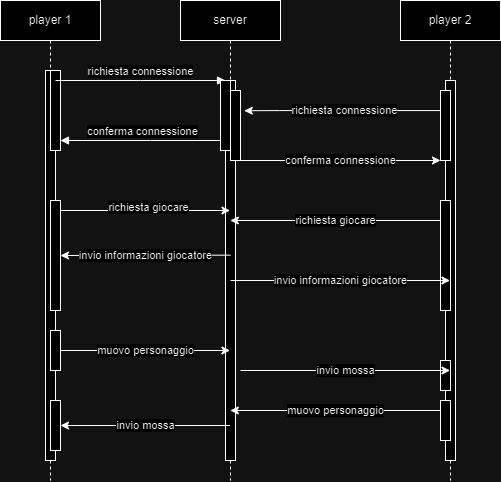

The diagram above was exported from draw.io. Its source (the exported page's mxGraphModel, read from the mxfile embedded in the PNG):
<mxGraphModel dx="989" dy="539" grid="1" gridSize="10" guides="1" tooltips="1" connect="1" arrows="1" fold="1" page="1" pageScale="1" pageWidth="850" pageHeight="1100" math="0" shadow="0">
  <root>
    <mxCell id="0" />
    <mxCell id="1" parent="0" />
    <mxCell id="aM9ryv3xv72pqoxQDRHE-1" value="player 1" style="shape=umlLifeline;perimeter=lifelinePerimeter;whiteSpace=wrap;html=1;container=0;dropTarget=0;collapsible=0;recursiveResize=0;outlineConnect=0;portConstraint=eastwest;newEdgeStyle={&quot;edgeStyle&quot;:&quot;elbowEdgeStyle&quot;,&quot;elbow&quot;:&quot;vertical&quot;,&quot;curved&quot;:0,&quot;rounded&quot;:0};" parent="1" vertex="1">
      <mxGeometry x="40" y="40" width="100" height="480" as="geometry" />
    </mxCell>
    <mxCell id="aM9ryv3xv72pqoxQDRHE-2" value="" style="html=1;points=[];perimeter=orthogonalPerimeter;outlineConnect=0;targetShapes=umlLifeline;portConstraint=eastwest;newEdgeStyle={&quot;edgeStyle&quot;:&quot;elbowEdgeStyle&quot;,&quot;elbow&quot;:&quot;vertical&quot;,&quot;curved&quot;:0,&quot;rounded&quot;:0};" parent="aM9ryv3xv72pqoxQDRHE-1" vertex="1">
      <mxGeometry x="45" y="70" width="10" height="390" as="geometry" />
    </mxCell>
    <mxCell id="aM9ryv3xv72pqoxQDRHE-4" value="" style="html=1;points=[];perimeter=orthogonalPerimeter;outlineConnect=0;targetShapes=umlLifeline;portConstraint=eastwest;newEdgeStyle={&quot;edgeStyle&quot;:&quot;elbowEdgeStyle&quot;,&quot;elbow&quot;:&quot;vertical&quot;,&quot;curved&quot;:0,&quot;rounded&quot;:0};" parent="aM9ryv3xv72pqoxQDRHE-1" vertex="1">
      <mxGeometry x="50" y="70" width="10" height="80" as="geometry" />
    </mxCell>
    <mxCell id="aM9ryv3xv72pqoxQDRHE-5" value="server" style="shape=umlLifeline;perimeter=lifelinePerimeter;whiteSpace=wrap;html=1;container=0;dropTarget=0;collapsible=0;recursiveResize=0;outlineConnect=0;portConstraint=eastwest;newEdgeStyle={&quot;edgeStyle&quot;:&quot;elbowEdgeStyle&quot;,&quot;elbow&quot;:&quot;vertical&quot;,&quot;curved&quot;:0,&quot;rounded&quot;:0};" parent="1" vertex="1">
      <mxGeometry x="220" y="40" width="100" height="480" as="geometry" />
    </mxCell>
    <mxCell id="aM9ryv3xv72pqoxQDRHE-6" value="" style="html=1;points=[];perimeter=orthogonalPerimeter;outlineConnect=0;targetShapes=umlLifeline;portConstraint=eastwest;newEdgeStyle={&quot;edgeStyle&quot;:&quot;elbowEdgeStyle&quot;,&quot;elbow&quot;:&quot;vertical&quot;,&quot;curved&quot;:0,&quot;rounded&quot;:0};" parent="aM9ryv3xv72pqoxQDRHE-5" vertex="1">
      <mxGeometry x="45" y="80" width="10" height="380" as="geometry" />
    </mxCell>
    <mxCell id="aM9ryv3xv72pqoxQDRHE-7" value="richiesta connessione" style="html=1;verticalAlign=bottom;endArrow=block;edgeStyle=elbowEdgeStyle;elbow=vertical;curved=0;rounded=0;" parent="1" source="aM9ryv3xv72pqoxQDRHE-2" target="aM9ryv3xv72pqoxQDRHE-6" edge="1">
      <mxGeometry relative="1" as="geometry">
        <mxPoint x="195" y="130" as="sourcePoint" />
        <Array as="points">
          <mxPoint x="180" y="120" />
        </Array>
      </mxGeometry>
    </mxCell>
    <mxCell id="aM9ryv3xv72pqoxQDRHE-9" value="conferma connessione" style="html=1;verticalAlign=bottom;endArrow=block;edgeStyle=elbowEdgeStyle;elbow=vertical;curved=0;rounded=0;" parent="1" edge="1">
      <mxGeometry relative="1" as="geometry">
        <mxPoint x="265" y="180" as="sourcePoint" />
        <Array as="points">
          <mxPoint x="190" y="180" />
        </Array>
        <mxPoint x="99.99999999999994" y="180" as="targetPoint" />
      </mxGeometry>
    </mxCell>
    <mxCell id="GxFs1mWM5EbDq3UqF2qv-1" value="player 2" style="shape=umlLifeline;perimeter=lifelinePerimeter;whiteSpace=wrap;html=1;container=0;dropTarget=0;collapsible=0;recursiveResize=0;outlineConnect=0;portConstraint=eastwest;newEdgeStyle={&quot;edgeStyle&quot;:&quot;elbowEdgeStyle&quot;,&quot;elbow&quot;:&quot;vertical&quot;,&quot;curved&quot;:0,&quot;rounded&quot;:0};" vertex="1" parent="1">
      <mxGeometry x="440" y="40" width="100" height="480" as="geometry" />
    </mxCell>
    <mxCell id="GxFs1mWM5EbDq3UqF2qv-2" value="" style="html=1;points=[];perimeter=orthogonalPerimeter;outlineConnect=0;targetShapes=umlLifeline;portConstraint=eastwest;newEdgeStyle={&quot;edgeStyle&quot;:&quot;elbowEdgeStyle&quot;,&quot;elbow&quot;:&quot;vertical&quot;,&quot;curved&quot;:0,&quot;rounded&quot;:0};" vertex="1" parent="GxFs1mWM5EbDq3UqF2qv-1">
      <mxGeometry x="45" y="80" width="10" height="380" as="geometry" />
    </mxCell>
    <mxCell id="GxFs1mWM5EbDq3UqF2qv-4" value="richiesta connessione" style="endArrow=classic;html=1;rounded=0;entryX=1.378;entryY=0.289;entryDx=0;entryDy=0;entryPerimeter=0;" edge="1" parent="1" target="GxFs1mWM5EbDq3UqF2qv-6">
      <mxGeometry width="50" height="50" relative="1" as="geometry">
        <mxPoint x="483.95" y="150.06" as="sourcePoint" />
        <mxPoint x="279.99999999999994" y="159.9400000000001" as="targetPoint" />
        <Array as="points">
          <mxPoint x="318.95" y="150.06" />
        </Array>
      </mxGeometry>
    </mxCell>
    <mxCell id="GxFs1mWM5EbDq3UqF2qv-5" value="" style="rounded=0;whiteSpace=wrap;html=1;" vertex="1" parent="1">
      <mxGeometry x="260" y="120" width="10" height="70" as="geometry" />
    </mxCell>
    <mxCell id="GxFs1mWM5EbDq3UqF2qv-6" value="" style="rounded=0;whiteSpace=wrap;html=1;" vertex="1" parent="1">
      <mxGeometry x="270" y="130" width="10" height="70" as="geometry" />
    </mxCell>
    <mxCell id="GxFs1mWM5EbDq3UqF2qv-7" value="conferma connessione" style="endArrow=classic;html=1;rounded=0;entryX=0;entryY=1;entryDx=0;entryDy=0;" edge="1" parent="1" target="GxFs1mWM5EbDq3UqF2qv-8">
      <mxGeometry width="50" height="50" relative="1" as="geometry">
        <mxPoint x="280" y="200" as="sourcePoint" />
        <mxPoint x="470" y="200" as="targetPoint" />
      </mxGeometry>
    </mxCell>
    <mxCell id="GxFs1mWM5EbDq3UqF2qv-8" value="" style="rounded=0;whiteSpace=wrap;html=1;" vertex="1" parent="1">
      <mxGeometry x="480" y="130" width="10" height="70" as="geometry" />
    </mxCell>
    <mxCell id="GxFs1mWM5EbDq3UqF2qv-9" value="" style="endArrow=classic;html=1;rounded=0;" edge="1" parent="1" target="aM9ryv3xv72pqoxQDRHE-5">
      <mxGeometry width="50" height="50" relative="1" as="geometry">
        <mxPoint x="100" y="250" as="sourcePoint" />
        <mxPoint x="150" y="200" as="targetPoint" />
      </mxGeometry>
    </mxCell>
    <mxCell id="GxFs1mWM5EbDq3UqF2qv-13" value="richiesta giocare" style="edgeLabel;html=1;align=center;verticalAlign=middle;resizable=0;points=[];" vertex="1" connectable="0" parent="GxFs1mWM5EbDq3UqF2qv-9">
      <mxGeometry x="0.0359" y="3" relative="1" as="geometry">
        <mxPoint as="offset" />
      </mxGeometry>
    </mxCell>
    <mxCell id="GxFs1mWM5EbDq3UqF2qv-11" value="" style="rounded=0;whiteSpace=wrap;html=1;" vertex="1" parent="1">
      <mxGeometry x="90" y="240" width="10" height="110" as="geometry" />
    </mxCell>
    <mxCell id="GxFs1mWM5EbDq3UqF2qv-12" value="" style="rounded=0;whiteSpace=wrap;html=1;" vertex="1" parent="1">
      <mxGeometry x="480" y="240" width="10" height="110" as="geometry" />
    </mxCell>
    <mxCell id="GxFs1mWM5EbDq3UqF2qv-17" value="richiesta giocare" style="endArrow=classic;html=1;rounded=0;" edge="1" parent="1">
      <mxGeometry width="50" height="50" relative="1" as="geometry">
        <mxPoint x="480.0000000000001" y="260" as="sourcePoint" />
        <mxPoint x="269.81034482758616" y="260" as="targetPoint" />
      </mxGeometry>
    </mxCell>
    <mxCell id="GxFs1mWM5EbDq3UqF2qv-18" value="invio informazioni giocatore" style="endArrow=classic;html=1;rounded=0;entryX=1;entryY=0.5;entryDx=0;entryDy=0;" edge="1" parent="1" target="GxFs1mWM5EbDq3UqF2qv-11">
      <mxGeometry width="50" height="50" relative="1" as="geometry">
        <mxPoint x="270" y="294.65999999999997" as="sourcePoint" />
        <mxPoint x="189.81034482758605" y="294.65999999999997" as="targetPoint" />
      </mxGeometry>
    </mxCell>
    <mxCell id="GxFs1mWM5EbDq3UqF2qv-19" value="invio informazioni giocatore" style="endArrow=classic;html=1;rounded=0;" edge="1" parent="1" target="GxFs1mWM5EbDq3UqF2qv-1">
      <mxGeometry width="50" height="50" relative="1" as="geometry">
        <mxPoint x="270" y="320" as="sourcePoint" />
        <mxPoint x="320" y="270" as="targetPoint" />
        <Array as="points" />
      </mxGeometry>
    </mxCell>
    <mxCell id="GxFs1mWM5EbDq3UqF2qv-20" value="" style="rounded=0;whiteSpace=wrap;html=1;" vertex="1" parent="1">
      <mxGeometry x="90" y="370" width="10" height="40" as="geometry" />
    </mxCell>
    <mxCell id="GxFs1mWM5EbDq3UqF2qv-21" value="" style="rounded=0;whiteSpace=wrap;html=1;" vertex="1" parent="1">
      <mxGeometry x="480" y="400" width="10" height="30" as="geometry" />
    </mxCell>
    <mxCell id="GxFs1mWM5EbDq3UqF2qv-22" value="muovo personaggio" style="endArrow=classic;html=1;rounded=0;" edge="1" parent="1" target="aM9ryv3xv72pqoxQDRHE-5">
      <mxGeometry width="50" height="50" relative="1" as="geometry">
        <mxPoint x="100" y="390" as="sourcePoint" />
        <mxPoint x="150" y="340" as="targetPoint" />
      </mxGeometry>
    </mxCell>
    <mxCell id="GxFs1mWM5EbDq3UqF2qv-23" value="invio mossa" style="endArrow=classic;html=1;rounded=0;" edge="1" parent="1" target="GxFs1mWM5EbDq3UqF2qv-1">
      <mxGeometry width="50" height="50" relative="1" as="geometry">
        <mxPoint x="280" y="410" as="sourcePoint" />
        <mxPoint x="330" y="360" as="targetPoint" />
      </mxGeometry>
    </mxCell>
    <mxCell id="GxFs1mWM5EbDq3UqF2qv-24" value="" style="rounded=0;whiteSpace=wrap;html=1;" vertex="1" parent="1">
      <mxGeometry x="480" y="440" width="10" height="40" as="geometry" />
    </mxCell>
    <mxCell id="GxFs1mWM5EbDq3UqF2qv-25" value="muovo personaggio" style="endArrow=classic;html=1;rounded=0;" edge="1" parent="1" target="aM9ryv3xv72pqoxQDRHE-5">
      <mxGeometry width="50" height="50" relative="1" as="geometry">
        <mxPoint x="480" y="450" as="sourcePoint" />
        <mxPoint x="359.81034482758605" y="450" as="targetPoint" />
      </mxGeometry>
    </mxCell>
    <mxCell id="GxFs1mWM5EbDq3UqF2qv-26" value="" style="rounded=0;whiteSpace=wrap;html=1;" vertex="1" parent="1">
      <mxGeometry x="90" y="440" width="10" height="50" as="geometry" />
    </mxCell>
    <mxCell id="GxFs1mWM5EbDq3UqF2qv-27" value="invio mossa" style="endArrow=classic;html=1;rounded=0;entryX=1;entryY=0.5;entryDx=0;entryDy=0;" edge="1" parent="1" source="aM9ryv3xv72pqoxQDRHE-5" target="GxFs1mWM5EbDq3UqF2qv-26">
      <mxGeometry width="50" height="50" relative="1" as="geometry">
        <mxPoint x="160" y="500" as="sourcePoint" />
        <mxPoint x="210" y="450" as="targetPoint" />
      </mxGeometry>
    </mxCell>
  </root>
</mxGraphModel>